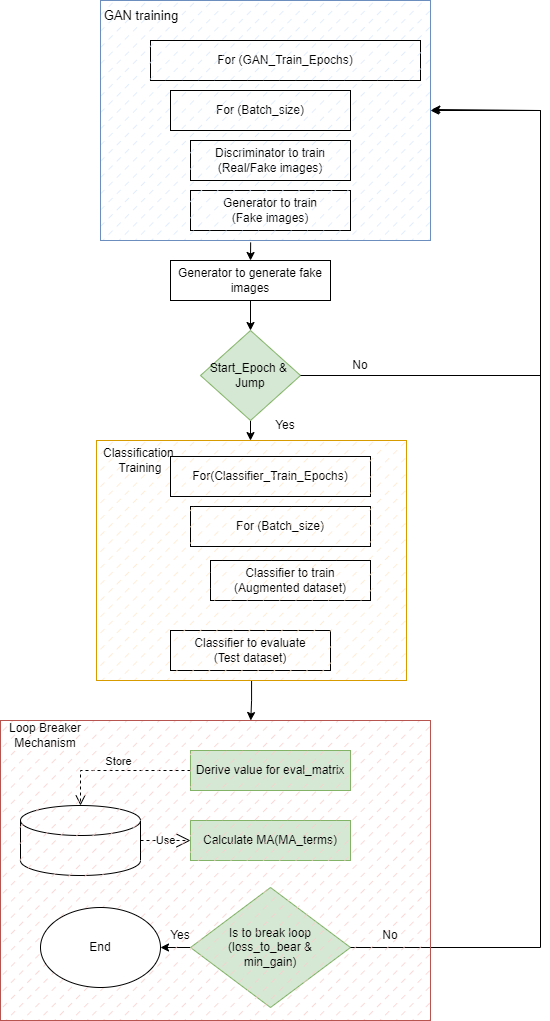

The diagram above was exported from draw.io. Its source (the exported page's mxGraphModel, read from the mxfile embedded in the PNG):
<mxGraphModel dx="1810" dy="635" grid="1" gridSize="10" guides="1" tooltips="1" connect="1" arrows="1" fold="1" page="1" pageScale="1" pageWidth="850" pageHeight="1100" math="0" shadow="0">
  <root>
    <mxCell id="0" />
    <mxCell id="1" parent="0" />
    <mxCell id="PG6GOgFPsQTgIIaWrEAs-2" value="For (Batch_size)" style="rounded=0;whiteSpace=wrap;html=1;fillStyle=auto;" vertex="1" parent="1">
      <mxGeometry x="70" y="180" width="180" height="40" as="geometry" />
    </mxCell>
    <mxCell id="PG6GOgFPsQTgIIaWrEAs-3" value="For (GAN_Train_Epochs)" style="rounded=0;whiteSpace=wrap;html=1;fillStyle=auto;" vertex="1" parent="1">
      <mxGeometry x="50" y="130" width="270" height="40" as="geometry" />
    </mxCell>
    <mxCell id="PG6GOgFPsQTgIIaWrEAs-4" value="Discriminator to train (Real/Fake images)" style="rounded=0;whiteSpace=wrap;html=1;fillStyle=auto;" vertex="1" parent="1">
      <mxGeometry x="90" y="230" width="160" height="40" as="geometry" />
    </mxCell>
    <mxCell id="PG6GOgFPsQTgIIaWrEAs-5" value="Generator to train &lt;br&gt;(Fake images)" style="rounded=0;whiteSpace=wrap;html=1;fillStyle=auto;" vertex="1" parent="1">
      <mxGeometry x="90" y="280" width="160" height="40" as="geometry" />
    </mxCell>
    <mxCell id="PG6GOgFPsQTgIIaWrEAs-38" value="" style="edgeStyle=orthogonalEdgeStyle;rounded=0;orthogonalLoop=1;jettySize=auto;html=1;" edge="1" parent="1" source="PG6GOgFPsQTgIIaWrEAs-6" target="PG6GOgFPsQTgIIaWrEAs-9">
      <mxGeometry relative="1" as="geometry" />
    </mxCell>
    <mxCell id="PG6GOgFPsQTgIIaWrEAs-6" value="Generator to generate fake images" style="rounded=0;whiteSpace=wrap;html=1;fillStyle=auto;" vertex="1" parent="1">
      <mxGeometry x="70" y="350" width="160" height="40" as="geometry" />
    </mxCell>
    <mxCell id="PG6GOgFPsQTgIIaWrEAs-7" value="For(Classifier_Train_Epochs)" style="rounded=0;whiteSpace=wrap;html=1;fillStyle=auto;" vertex="1" parent="1">
      <mxGeometry x="70" y="546" width="200" height="40" as="geometry" />
    </mxCell>
    <mxCell id="PG6GOgFPsQTgIIaWrEAs-8" value="For (Batch_size)" style="rounded=0;whiteSpace=wrap;html=1;fillStyle=auto;" vertex="1" parent="1">
      <mxGeometry x="90" y="596" width="180" height="40" as="geometry" />
    </mxCell>
    <mxCell id="PG6GOgFPsQTgIIaWrEAs-40" value="" style="edgeStyle=orthogonalEdgeStyle;rounded=0;orthogonalLoop=1;jettySize=auto;html=1;" edge="1" parent="1" source="PG6GOgFPsQTgIIaWrEAs-9" target="PG6GOgFPsQTgIIaWrEAs-29">
      <mxGeometry relative="1" as="geometry" />
    </mxCell>
    <mxCell id="PG6GOgFPsQTgIIaWrEAs-9" value="Start_Epoch &amp;amp;&amp;nbsp;&lt;br&gt;Jump" style="rhombus;whiteSpace=wrap;html=1;fillStyle=auto;strokeColor=#82b366;fillColor=#d5e8d4;" vertex="1" parent="1">
      <mxGeometry x="100" y="420" width="100" height="90" as="geometry" />
    </mxCell>
    <mxCell id="PG6GOgFPsQTgIIaWrEAs-13" value="Classifier to train&lt;br&gt;(Augmented dataset)" style="rounded=0;whiteSpace=wrap;html=1;fillStyle=auto;" vertex="1" parent="1">
      <mxGeometry x="110" y="650" width="160" height="40" as="geometry" />
    </mxCell>
    <mxCell id="PG6GOgFPsQTgIIaWrEAs-14" value="Classifier to evaluate&lt;br&gt;(Test dataset)" style="rounded=0;whiteSpace=wrap;html=1;fillStyle=auto;" vertex="1" parent="1">
      <mxGeometry x="70" y="720" width="160" height="40" as="geometry" />
    </mxCell>
    <mxCell id="PG6GOgFPsQTgIIaWrEAs-15" value="Derive value for eval_matrix" style="rounded=0;whiteSpace=wrap;html=1;fillStyle=auto;fillColor=#d5e8d4;strokeColor=#82b366;" vertex="1" parent="1">
      <mxGeometry x="90" y="840" width="160" height="40" as="geometry" />
    </mxCell>
    <mxCell id="PG6GOgFPsQTgIIaWrEAs-16" value="" style="shape=cylinder3;whiteSpace=wrap;html=1;boundedLbl=1;backgroundOutline=1;size=15;fillStyle=auto;" vertex="1" parent="1">
      <mxGeometry x="-80" y="895" width="120" height="70" as="geometry" />
    </mxCell>
    <mxCell id="PG6GOgFPsQTgIIaWrEAs-17" value="Calculate MA(MA_terms)" style="rounded=0;whiteSpace=wrap;html=1;fillStyle=auto;fillColor=#d5e8d4;strokeColor=#82b366;" vertex="1" parent="1">
      <mxGeometry x="90" y="910" width="160" height="40" as="geometry" />
    </mxCell>
    <mxCell id="PG6GOgFPsQTgIIaWrEAs-43" value="" style="edgeStyle=orthogonalEdgeStyle;rounded=0;orthogonalLoop=1;jettySize=auto;html=1;fontSize=13;" edge="1" parent="1" source="PG6GOgFPsQTgIIaWrEAs-19" target="PG6GOgFPsQTgIIaWrEAs-41">
      <mxGeometry relative="1" as="geometry" />
    </mxCell>
    <mxCell id="PG6GOgFPsQTgIIaWrEAs-19" value="Is to break loop&lt;br&gt;(loss_to_bear &amp;amp;&lt;br&gt;min_gain)" style="rhombus;whiteSpace=wrap;html=1;fillStyle=auto;fillColor=#d5e8d4;strokeColor=#82b366;" vertex="1" parent="1">
      <mxGeometry x="90" y="977" width="160" height="120" as="geometry" />
    </mxCell>
    <mxCell id="PG6GOgFPsQTgIIaWrEAs-22" value="Use" style="endArrow=open;endSize=12;dashed=1;html=1;rounded=0;entryX=0;entryY=0.5;entryDx=0;entryDy=0;exitX=1;exitY=0.5;exitDx=0;exitDy=0;exitPerimeter=0;" edge="1" parent="1" source="PG6GOgFPsQTgIIaWrEAs-16" target="PG6GOgFPsQTgIIaWrEAs-17">
      <mxGeometry width="160" relative="1" as="geometry">
        <mxPoint x="140" y="680" as="sourcePoint" />
        <mxPoint x="300" y="680" as="targetPoint" />
      </mxGeometry>
    </mxCell>
    <mxCell id="PG6GOgFPsQTgIIaWrEAs-24" value="Store" style="html=1;verticalAlign=bottom;endArrow=open;dashed=1;endSize=8;rounded=0;entryX=0.5;entryY=0;entryDx=0;entryDy=0;entryPerimeter=0;exitX=0;exitY=0.5;exitDx=0;exitDy=0;" edge="1" parent="1" source="PG6GOgFPsQTgIIaWrEAs-15" target="PG6GOgFPsQTgIIaWrEAs-16">
      <mxGeometry relative="1" as="geometry">
        <mxPoint x="90" y="850" as="sourcePoint" />
        <mxPoint x="10" y="850" as="targetPoint" />
        <Array as="points">
          <mxPoint x="-20" y="860" />
        </Array>
      </mxGeometry>
    </mxCell>
    <mxCell id="PG6GOgFPsQTgIIaWrEAs-26" value="" style="rounded=0;whiteSpace=wrap;html=1;fillStyle=dashed;strokeColor=#6c8ebf;fillColor=#dae8fc;" vertex="1" parent="1">
      <mxGeometry y="90" width="330" height="240" as="geometry" />
    </mxCell>
    <mxCell id="PG6GOgFPsQTgIIaWrEAs-27" value="" style="endArrow=classic;html=1;rounded=0;exitX=1;exitY=0.5;exitDx=0;exitDy=0;entryX=1.004;entryY=0.454;entryDx=0;entryDy=0;entryPerimeter=0;" edge="1" parent="1" source="PG6GOgFPsQTgIIaWrEAs-9" target="PG6GOgFPsQTgIIaWrEAs-26">
      <mxGeometry width="50" height="50" relative="1" as="geometry">
        <mxPoint x="270" y="400" as="sourcePoint" />
        <mxPoint x="320" y="350" as="targetPoint" />
        <Array as="points">
          <mxPoint x="440" y="465" />
          <mxPoint x="440" y="200" />
        </Array>
      </mxGeometry>
    </mxCell>
    <mxCell id="PG6GOgFPsQTgIIaWrEAs-28" value="" style="endArrow=classic;html=1;rounded=0;exitX=1;exitY=0.5;exitDx=0;exitDy=0;" edge="1" parent="1" source="PG6GOgFPsQTgIIaWrEAs-19">
      <mxGeometry width="50" height="50" relative="1" as="geometry">
        <mxPoint x="220" y="710" as="sourcePoint" />
        <mxPoint x="330" y="200" as="targetPoint" />
        <Array as="points">
          <mxPoint x="440" y="1037" />
          <mxPoint x="440" y="200" />
        </Array>
      </mxGeometry>
    </mxCell>
    <mxCell id="PG6GOgFPsQTgIIaWrEAs-33" value="" style="edgeStyle=orthogonalEdgeStyle;rounded=0;orthogonalLoop=1;jettySize=auto;html=1;entryX=0.582;entryY=0;entryDx=0;entryDy=0;entryPerimeter=0;" edge="1" parent="1" source="PG6GOgFPsQTgIIaWrEAs-29" target="PG6GOgFPsQTgIIaWrEAs-30">
      <mxGeometry relative="1" as="geometry" />
    </mxCell>
    <mxCell id="PG6GOgFPsQTgIIaWrEAs-29" value="" style="rounded=0;whiteSpace=wrap;html=1;fillStyle=dashed;strokeColor=#d79b00;fillColor=#ffe6cc;" vertex="1" parent="1">
      <mxGeometry x="-4" y="530" width="310" height="240" as="geometry" />
    </mxCell>
    <mxCell id="PG6GOgFPsQTgIIaWrEAs-30" value="" style="rounded=0;whiteSpace=wrap;html=1;fillStyle=dashed;strokeColor=#b85450;fillColor=#f8cecc;" vertex="1" parent="1">
      <mxGeometry x="-100" y="810" width="430" height="300" as="geometry" />
    </mxCell>
    <mxCell id="PG6GOgFPsQTgIIaWrEAs-31" value="No" style="text;html=1;strokeColor=none;fillColor=none;align=center;verticalAlign=middle;whiteSpace=wrap;rounded=0;fillStyle=dashed;" vertex="1" parent="1">
      <mxGeometry x="260" y="1010" width="60" height="30" as="geometry" />
    </mxCell>
    <mxCell id="PG6GOgFPsQTgIIaWrEAs-32" value="No" style="text;html=1;strokeColor=none;fillColor=none;align=center;verticalAlign=middle;whiteSpace=wrap;rounded=0;fillStyle=dashed;" vertex="1" parent="1">
      <mxGeometry x="230" y="440" width="60" height="30" as="geometry" />
    </mxCell>
    <mxCell id="PG6GOgFPsQTgIIaWrEAs-36" value="" style="endArrow=classic;html=1;rounded=0;exitX=0.455;exitY=1.008;exitDx=0;exitDy=0;exitPerimeter=0;entryX=0.5;entryY=0;entryDx=0;entryDy=0;" edge="1" parent="1" source="PG6GOgFPsQTgIIaWrEAs-26" target="PG6GOgFPsQTgIIaWrEAs-6">
      <mxGeometry width="50" height="50" relative="1" as="geometry">
        <mxPoint x="150" y="420" as="sourcePoint" />
        <mxPoint x="200" y="370" as="targetPoint" />
      </mxGeometry>
    </mxCell>
    <mxCell id="PG6GOgFPsQTgIIaWrEAs-41" value="End" style="ellipse;whiteSpace=wrap;html=1;fillStyle=auto;" vertex="1" parent="1">
      <mxGeometry x="-60" y="997" width="120" height="80" as="geometry" />
    </mxCell>
    <mxCell id="PG6GOgFPsQTgIIaWrEAs-44" value="Yes" style="text;html=1;strokeColor=none;fillColor=none;align=center;verticalAlign=middle;whiteSpace=wrap;rounded=0;fillStyle=dashed;" vertex="1" parent="1">
      <mxGeometry x="50" y="1010" width="60" height="30" as="geometry" />
    </mxCell>
    <mxCell id="PG6GOgFPsQTgIIaWrEAs-45" value="Yes" style="text;html=1;strokeColor=none;fillColor=none;align=center;verticalAlign=middle;whiteSpace=wrap;rounded=0;fillStyle=dashed;" vertex="1" parent="1">
      <mxGeometry x="155" y="500" width="60" height="30" as="geometry" />
    </mxCell>
    <mxCell id="PG6GOgFPsQTgIIaWrEAs-46" value="GAN training" style="text;html=1;strokeColor=none;fillColor=none;align=center;verticalAlign=middle;whiteSpace=wrap;rounded=0;fillStyle=auto;fontSize=13;" vertex="1" parent="1">
      <mxGeometry x="-4" y="90" width="90" height="30" as="geometry" />
    </mxCell>
    <mxCell id="PG6GOgFPsQTgIIaWrEAs-47" value="Classification&amp;nbsp;&lt;br&gt;Training" style="text;html=1;strokeColor=none;fillColor=none;align=center;verticalAlign=middle;whiteSpace=wrap;rounded=0;fillStyle=dashed;" vertex="1" parent="1">
      <mxGeometry x="10" y="535" width="60" height="30" as="geometry" />
    </mxCell>
    <mxCell id="PG6GOgFPsQTgIIaWrEAs-48" value="Loop Breaker Mechanism" style="text;html=1;strokeColor=none;fillColor=none;align=center;verticalAlign=middle;whiteSpace=wrap;rounded=0;fillStyle=dashed;" vertex="1" parent="1">
      <mxGeometry x="-100" y="810" width="90" height="30" as="geometry" />
    </mxCell>
  </root>
</mxGraphModel>